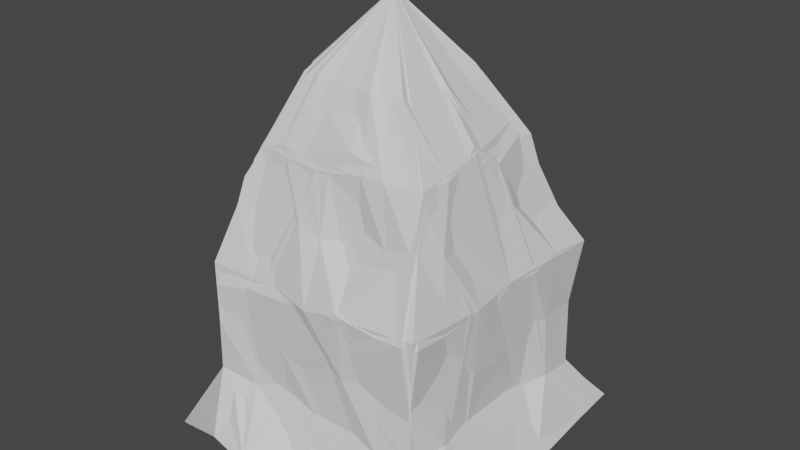 # Source: Rock02.blend  (saved by Blender 2.81.16; exported with 4.5.12 LTS)
import bpy
from mathutils import Matrix  # noqa: F401  (used for matrix-valued properties, if any)

bpy.ops.wm.read_factory_settings(use_empty=True)
scene = bpy.context.scene
scene.name = 'Scene'

# ---- collections
col_collection = bpy.data.collections.new('Collection'); scene.collection.children.link(col_collection)

# ---- world
world_world = bpy.data.worlds.new('World'); scene.world = world_world
world_world.use_nodes = True; world_world.node_tree.nodes.clear()
_N = world_world.node_tree.nodes; _L = world_world.node_tree.links
n0 = _N.new('ShaderNodeOutputWorld'); n0.name = 'World Output'; n0.location = (300, 300)
n1 = _N.new('ShaderNodeBackground'); n1.name = 'Background'; n1.location = (10, 300)
n1.inputs[0].default_value = (0.05088, 0.05088, 0.05088, 1.0)
_L.new(n1.outputs[0], n0.inputs[0])
n0.is_active_output = True
world_world.color = (0.05088, 0.05088, 0.05088)
world_world.use_sun_shadow = False
world_world.sun_shadow_jitter_overblur = 0.0

# ---- meshes
me_cube_004 = bpy.data.meshes.new('Cube.004')
me_cube_004.from_pydata([(-4.144, -4.155, -4.966), (-0.05065, -0.04545, 6.975), (-4.115, 3.858, -4.945), (4.401, -4.39, -5.078), (4.016, 4.457, -5.035), (-1.584, -1.46, 4.937), (-1.583, 1.442, 5.07), (1.435, 1.497, 4.9), (1.479, -1.509, 4.991), (2.868, 4.14, -4.782), (1.4, 4.271, -5.032), (0.09889, 3.837, -5.051), (-1.368, 4.199, -5.046), (-2.801, 4.215, -5.009), (-0.9915, 1.465, 4.991), (-0.5302, 1.533, 4.959), (0.001368, 1.41, 4.899), (0.4984, 1.393, 4.93), (1.045, 1.456, 5.008), (-2.976, -4.114, -4.922), (-1.565, -4.377, -4.962), (0.1256, -4.047, -4.95), (1.137, -4.097, -5.289), (2.768, -4.145, -4.878), (1.027, -1.529, 4.942), (0.5891, -1.628, 5.012), (-0.01557, -1.53, 5.008), (-0.5042, -1.52, 4.998), (-1.092, -1.56, 5.061), (-3.35, -3.292, -3.246), (-3.192, -3.39, -1.704), (-3.302, -3.306, 0.00275), (-2.796, -2.822, 1.643), (-2.305, -2.369, 3.177), (-2.268, 2.518, 3.407), (-2.713, 2.661, 1.597), (-3.264, 3.402, 0.05292), (-3.298, 3.242, -1.702), (-3.486, 3.296, -3.399), (2.398, 2.316, 3.272), (2.703, 2.701, 1.667), (3.483, 3.492, 0.1603), (3.287, 3.271, -1.668), (3.382, 3.199, -3.562), (2.561, -2.29, 3.361), (2.866, -2.805, 1.778), (3.404, -3.324, 0.1276), (3.122, -3.233, -1.678), (3.161, -3.347, -3.169), (1.611, -2.397, 3.385), (1.975, -2.714, 1.743), (2.313, -3.467, 0.06396), (2.146, -3.259, -1.456), (2.307, -3.421, -3.512), (0.9511, -2.416, 3.308), (0.9081, -2.465, 1.65), (1.082, -3.5, 0.189), (1.093, -3.368, -1.67), (0.9279, -3.219, -3.309), (0.002117, -2.396, 3.328), (-0.03709, -2.779, 1.537), (-0.006343, -3.463, -0.1048), (0.1772, -3.228, -1.437), (0.1538, -3.273, -3.374), (-0.7139, -2.389, 3.178), (-0.717, -2.782, 1.72), (-1.24, -3.187, -0.03343), (-1.101, -3.267, -1.693), (-1.016, -3.11, -3.384), (-1.555, -2.319, 3.398), (-1.675, -2.549, 1.658), (-2.073, -3.172, -0.11), (-1.996, -3.159, -1.874), (-2.109, -3.216, -3.318), (-1.569, 2.316, 3.354), (-1.879, 2.673, 1.741), (-2.219, 3.541, -0.007718), (-2.38, 3.283, -1.671), (-2.09, 3.106, -3.12), (-0.8896, 2.319, 3.359), (-0.8737, 2.807, 1.716), (-1.048, 3.075, -0.1002), (-1.1, 3.267, -1.644), (-0.8363, 3.452, -3.256), (0.03264, 2.413, 3.338), (-0.09378, 2.618, 1.587), (-0.2734, 3.165, 0.04188), (-0.007487, 3.374, -1.784), (0.1952, 3.078, -3.294), (0.8357, 2.346, 3.363), (1.002, 2.785, 1.692), (1.06, 3.275, 0.01846), (1.155, 3.554, -1.708), (1.092, 3.38, -3.31), (1.556, 2.403, 3.296), (1.81, 2.772, 1.659), (2.199, 3.208, 0.02716), (2.197, 3.049, -1.702), (2.1, 3.226, -3.365), (-4.083, 2.548, -4.923), (-4.067, 0.9355, -4.912), (-3.989, -0.2911, -5.01), (-4.269, -1.307, -4.983), (-4.291, -2.7, -5.068), (-1.734, -1.054, 5.12), (-1.698, -0.4601, 4.802), (-1.609, 0.01191, 5.006), (-1.538, 0.4248, 5.182), (-1.586, 1.002, 5.026), (4.405, -3.182, -5.106), (4.292, -1.448, -5.096), (4.204, 0.03745, -5.062), (4.177, 1.476, -5.047), (4.036, 3.088, -5.103), (1.461, 0.8541, 4.734), (1.463, 0.3206, 4.811), (1.564, -0.05622, 4.982), (1.336, -0.4523, 5.017), (1.351, -1.141, 5.004), (3.441, 2.085, -3.378), (3.161, 1.101, -3.44), (3.163, -0.139, -3.217), (3.237, -1.162, -3.233), (3.388, -2.272, -3.15), (3.362, 2.033, -1.609), (3.197, 1.163, -1.479), (3.319, -0.1142, -1.836), (3.354, -1.086, -1.703), (3.154, -1.889, -1.695), (3.454, 2.172, 0.3288), (3.465, 1.181, 0.1476), (3.305, 0.1349, 0.1645), (3.421, -1.047, 0.135), (3.372, -2.276, -0.0109), (2.725, 1.634, 1.592), (2.933, 0.9543, 1.913), (2.942, -0.05034, 1.684), (2.908, -0.957, 1.549), (3.039, -1.98, 1.818), (2.299, 1.649, 3.258), (2.466, 0.8339, 3.279), (2.574, 0.1632, 3.269), (2.551, -0.6541, 3.415), (2.669, -1.355, 3.336), (-3.257, -2.079, -3.369), (-3.391, -1.255, -3.504), (-3.318, 0.05538, -3.309), (-3.414, 0.9935, -3.319), (-3.555, 2.167, -3.291), (-3.227, -2.067, -1.708), (-3.377, -1.171, -1.706), (-3.335, 0.03212, -1.489), (-3.386, 0.9295, -1.669), (-3.255, 2.254, -1.648), (-3.248, -2.394, -0.07783), (-3.275, -1.076, 0.04095), (-3.026, 0.1633, 0.09664), (-3.248, 1.181, 0.04506), (-3.379, 2.193, -0.04433), (-3.03, -2.033, 1.676), (-2.76, -0.904, 1.522), (-2.559, -0.3054, 1.655), (-2.707, 0.7643, 1.652), (-2.617, 1.84, 1.632), (-2.335, -1.579, 3.234), (-2.227, -0.4861, 3.217), (-2.276, 0.124, 3.312), (-2.346, 0.8919, 3.286), (-2.267, 1.783, 3.36)], [], [(168, 108, 6, 34), (94, 18, 7, 39), (143, 118, 8, 44), (69, 28, 5, 33), (8, 118, 1), (106, 105, 1), (15, 14, 1), (105, 104, 1), (44, 8, 24, 49), (49, 24, 25, 54), (54, 25, 26, 59), (59, 26, 27, 64), (64, 27, 28, 69), (34, 6, 14, 74), (74, 14, 15, 79), (79, 15, 16, 84), (84, 16, 17, 89), (89, 17, 18, 94), (10, 93, 98, 9), (93, 92, 97, 98), (92, 91, 96, 97), (91, 90, 95, 96), (90, 89, 94, 95), (11, 88, 93, 10), (88, 87, 92, 93), (87, 86, 91, 92), (86, 85, 90, 91), (85, 84, 89, 90), (12, 83, 88, 11), (83, 82, 87, 88), (82, 81, 86, 87), (81, 80, 85, 86), (80, 79, 84, 85), (13, 78, 83, 12), (78, 77, 82, 83), (77, 76, 81, 82), (76, 75, 80, 81), (75, 74, 79, 80), (2, 38, 78, 13), (38, 37, 77, 78), (37, 36, 76, 77), (36, 35, 75, 76), (35, 34, 74, 75), (20, 68, 73, 19), (68, 67, 72, 73), (67, 66, 71, 72), (66, 65, 70, 71), (65, 64, 69, 70), (21, 63, 68, 20), (63, 62, 67, 68), (62, 61, 66, 67), (61, 60, 65, 66), (60, 59, 64, 65), (22, 58, 63, 21), (58, 57, 62, 63), (57, 56, 61, 62), (56, 55, 60, 61), (55, 54, 59, 60), (23, 53, 58, 22), (53, 52, 57, 58), (52, 51, 56, 57), (51, 50, 55, 56), (50, 49, 54, 55), (3, 48, 53, 23), (48, 47, 52, 53), (47, 46, 51, 52), (46, 45, 50, 51), (45, 44, 49, 50), (19, 73, 29, 0), (73, 72, 30, 29), (72, 71, 31, 30), (71, 70, 32, 31), (70, 69, 33, 32), (109, 123, 48, 3), (123, 128, 47, 48), (128, 133, 46, 47), (133, 138, 45, 46), (138, 143, 44, 45), (9, 98, 43, 4), (98, 97, 42, 43), (97, 96, 41, 42), (96, 95, 40, 41), (95, 94, 39, 40), (99, 148, 38, 2), (148, 153, 37, 38), (153, 158, 36, 37), (158, 163, 35, 36), (163, 168, 34, 35), (32, 33, 164, 159), (159, 164, 165, 160), (160, 165, 166, 161), (161, 166, 167, 162), (162, 167, 168, 163), (31, 32, 159, 154), (154, 159, 160, 155), (155, 160, 161, 156), (156, 161, 162, 157), (157, 162, 163, 158), (30, 31, 154, 149), (149, 154, 155, 150), (150, 155, 156, 151), (151, 156, 157, 152), (152, 157, 158, 153), (29, 30, 149, 144), (144, 149, 150, 145), (145, 150, 151, 146), (146, 151, 152, 147), (147, 152, 153, 148), (0, 29, 144, 103), (103, 144, 145, 102), (102, 145, 146, 101), (101, 146, 147, 100), (100, 147, 148, 99), (40, 39, 139, 134), (134, 139, 140, 135), (135, 140, 141, 136), (136, 141, 142, 137), (137, 142, 143, 138), (41, 40, 134, 129), (129, 134, 135, 130), (130, 135, 136, 131), (131, 136, 137, 132), (132, 137, 138, 133), (42, 41, 129, 124), (124, 129, 130, 125), (125, 130, 131, 126), (126, 131, 132, 127), (127, 132, 133, 128), (43, 42, 124, 119), (119, 124, 125, 120), (120, 125, 126, 121), (121, 126, 127, 122), (122, 127, 128, 123), (4, 43, 119, 113), (113, 119, 120, 112), (112, 120, 121, 111), (111, 121, 122, 110), (110, 122, 123, 109), (39, 7, 114, 139), (139, 114, 115, 140), (140, 115, 116, 141), (141, 116, 117, 142), (142, 117, 118, 143), (33, 5, 104, 164), (164, 104, 105, 165), (165, 105, 106, 166), (166, 106, 107, 167), (167, 107, 108, 168), (16, 15, 1), (114, 7, 1), (24, 8, 1), (107, 106, 1), (17, 16, 1), (6, 108, 1), (115, 114, 1), (25, 24, 1), (108, 107, 1), (18, 17, 1), (116, 115, 1), (26, 25, 1), (5, 28, 1), (117, 116, 1), (27, 26, 1), (7, 18, 1), (118, 117, 1), (28, 27, 1), (104, 5, 1), (14, 6, 1)])
_uv = me_cube_004.uv_layers.new(name='UVMap')
_uv.uv.foreach_set('vector', [0.5833, 0.2083, 0.625, 0.2083, 0.625, 0.25, 0.5833, 0.25, 0.5833, 0.4583, 0.625, 0.4583, 0.625, 0.5, 0.5833, 0.5, 0.5833, 0.7083, 0.625, 0.7083, 0.625, 0.75, 0.5833, 0.75, 0.5833, 0.9583, 0.625, 0.9583, 0.625, 1.0, 0.5833, 1.0, 0.625, 0.75, 0.625, 0.7083, 0.625, 0.75, 0.625, 0.125, 0.625, 0.08333, 0.625, 0.125, 0.625, 0.3333, 0.625, 0.2917, 0.625, 0.3333, 0.625, 0.08333, 0.625, 0.04167, 0.625, 0.08333, 0.5833, 0.75, 0.625, 0.75, 0.625, 0.7917, 0.5833, 0.7917, 0.5833, 0.7917, 0.625, 0.7917, 0.625, 0.8333, 0.5833, 0.8333, 0.5833, 0.8333, 0.625, 0.8333, 0.625, 0.875, 0.5833, 0.875, 0.5833, 0.875, 0.625, 0.875, 0.625, 0.9167, 0.5833, 0.9167, 0.5833, 0.9167, 0.625, 0.9167, 0.625, 0.9583, 0.5833, 0.9583, 0.5833, 0.25, 0.625, 0.25, 0.625, 0.2917, 0.5833, 0.2917, 0.5833, 0.2917, 0.625, 0.2917, 0.625, 0.3333, 0.5833, 0.3333, 0.5833, 0.3333, 0.625, 0.3333, 0.625, 0.375, 0.5833, 0.375, 0.5833, 0.375, 0.625, 0.375, 0.625, 0.4167, 0.5833, 0.4167, 0.5833, 0.4167, 0.625, 0.4167, 0.625, 0.4583, 0.5833, 0.4583, 0.375, 0.4167, 0.4167, 0.4167, 0.4167, 0.4583, 0.375, 0.4583, 0.4167, 0.4167, 0.4583, 0.4167, 0.4583, 0.4583, 0.4167, 0.4583, 0.4583, 0.4167, 0.5, 0.4167, 0.5, 0.4583, 0.4583, 0.4583, 0.5, 0.4167, 0.5417, 0.4167, 0.5417, 0.4583, 0.5, 0.4583, 0.5417, 0.4167, 0.5833, 0.4167, 0.5833, 0.4583, 0.5417, 0.4583, 0.375, 0.375, 0.4167, 0.375, 0.4167, 0.4167, 0.375, 0.4167, 0.4167, 0.375, 0.4583, 0.375, 0.4583, 0.4167, 0.4167, 0.4167, 0.4583, 0.375, 0.5, 0.375, 0.5, 0.4167, 0.4583, 0.4167, 0.5, 0.375, 0.5417, 0.375, 0.5417, 0.4167, 0.5, 0.4167, 0.5417, 0.375, 0.5833, 0.375, 0.5833, 0.4167, 0.5417, 0.4167, 0.375, 0.3333, 0.4167, 0.3333, 0.4167, 0.375, 0.375, 0.375, 0.4167, 0.3333, 0.4583, 0.3333, 0.4583, 0.375, 0.4167, 0.375, 0.4583, 0.3333, 0.5, 0.3333, 0.5, 0.375, 0.4583, 0.375, 0.5, 0.3333, 0.5417, 0.3333, 0.5417, 0.375, 0.5, 0.375, 0.5417, 0.3333, 0.5833, 0.3333, 0.5833, 0.375, 0.5417, 0.375, 0.375, 0.2917, 0.4167, 0.2917, 0.4167, 0.3333, 0.375, 0.3333, 0.4167, 0.2917, 0.4583, 0.2917, 0.4583, 0.3333, 0.4167, 0.3333, 0.4583, 0.2917, 0.5, 0.2917, 0.5, 0.3333, 0.4583, 0.3333, 0.5, 0.2917, 0.5417, 0.2917, 0.5417, 0.3333, 0.5, 0.3333, 0.5417, 0.2917, 0.5833, 0.2917, 0.5833, 0.3333, 0.5417, 0.3333, 0.375, 0.25, 0.4167, 0.25, 0.4167, 0.2917, 0.375, 0.2917, 0.4167, 0.25, 0.4583, 0.25, 0.4583, 0.2917, 0.4167, 0.2917, 0.4583, 0.25, 0.5, 0.25, 0.5, 0.2917, 0.4583, 0.2917, 0.5, 0.25, 0.5417, 0.25, 0.5417, 0.2917, 0.5, 0.2917, 0.5417, 0.25, 0.5833, 0.25, 0.5833, 0.2917, 0.5417, 0.2917, 0.375, 0.9167, 0.4167, 0.9167, 0.4167, 0.9583, 0.375, 0.9583, 0.4167, 0.9167, 0.4583, 0.9167, 0.4583, 0.9583, 0.4167, 0.9583, 0.4583, 0.9167, 0.5, 0.9167, 0.5, 0.9583, 0.4583, 0.9583, 0.5, 0.9167, 0.5417, 0.9167, 0.5417, 0.9583, 0.5, 0.9583, 0.5417, 0.9167, 0.5833, 0.9167, 0.5833, 0.9583, 0.5417, 0.9583, 0.375, 0.875, 0.4167, 0.875, 0.4167, 0.9167, 0.375, 0.9167, 0.4167, 0.875, 0.4583, 0.875, 0.4583, 0.9167, 0.4167, 0.9167, 0.4583, 0.875, 0.5, 0.875, 0.5, 0.9167, 0.4583, 0.9167, 0.5, 0.875, 0.5417, 0.875, 0.5417, 0.9167, 0.5, 0.9167, 0.5417, 0.875, 0.5833, 0.875, 0.5833, 0.9167, 0.5417, 0.9167, 0.375, 0.8333, 0.4167, 0.8333, 0.4167, 0.875, 0.375, 0.875, 0.4167, 0.8333, 0.4583, 0.8333, 0.4583, 0.875, 0.4167, 0.875, 0.4583, 0.8333, 0.5, 0.8333, 0.5, 0.875, 0.4583, 0.875, 0.5, 0.8333, 0.5417, 0.8333, 0.5417, 0.875, 0.5, 0.875, 0.5417, 0.8333, 0.5833, 0.8333, 0.5833, 0.875, 0.5417, 0.875, 0.375, 0.7917, 0.4167, 0.7917, 0.4167, 0.8333, 0.375, 0.8333, 0.4167, 0.7917, 0.4583, 0.7917, 0.4583, 0.8333, 0.4167, 0.8333, 0.4583, 0.7917, 0.5, 0.7917, 0.5, 0.8333, 0.4583, 0.8333, 0.5, 0.7917, 0.5417, 0.7917, 0.5417, 0.8333, 0.5, 0.8333, 0.5417, 0.7917, 0.5833, 0.7917, 0.5833, 0.8333, 0.5417, 0.8333, 0.375, 0.75, 0.4167, 0.75, 0.4167, 0.7917, 0.375, 0.7917, 0.4167, 0.75, 0.4583, 0.75, 0.4583, 0.7917, 0.4167, 0.7917, 0.4583, 0.75, 0.5, 0.75, 0.5, 0.7917, 0.4583, 0.7917, 0.5, 0.75, 0.5417, 0.75, 0.5417, 0.7917, 0.5, 0.7917, 0.5417, 0.75, 0.5833, 0.75, 0.5833, 0.7917, 0.5417, 0.7917, 0.375, 0.9583, 0.4167, 0.9583, 0.4167, 1.0, 0.375, 1.0, 0.4167, 0.9583, 0.4583, 0.9583, 0.4583, 1.0, 0.4167, 1.0, 0.4583, 0.9583, 0.5, 0.9583, 0.5, 1.0, 0.4583, 1.0, 0.5, 0.9583, 0.5417, 0.9583, 0.5417, 1.0, 0.5, 1.0, 0.5417, 0.9583, 0.5833, 0.9583, 0.5833, 1.0, 0.5417, 1.0, 0.375, 0.7083, 0.4167, 0.7083, 0.4167, 0.75, 0.375, 0.75, 0.4167, 0.7083, 0.4583, 0.7083, 0.4583, 0.75, 0.4167, 0.75, 0.4583, 0.7083, 0.5, 0.7083, 0.5, 0.75, 0.4583, 0.75, 0.5, 0.7083, 0.5417, 0.7083, 0.5417, 0.75, 0.5, 0.75, 0.5417, 0.7083, 0.5833, 0.7083, 0.5833, 0.75, 0.5417, 0.75, 0.375, 0.4583, 0.4167, 0.4583, 0.4167, 0.5, 0.375, 0.5, 0.4167, 0.4583, 0.4583, 0.4583, 0.4583, 0.5, 0.4167, 0.5, 0.4583, 0.4583, 0.5, 0.4583, 0.5, 0.5, 0.4583, 0.5, 0.5, 0.4583, 0.5417, 0.4583, 0.5417, 0.5, 0.5, 0.5, 0.5417, 0.4583, 0.5833, 0.4583, 0.5833, 0.5, 0.5417, 0.5, 0.375, 0.2083, 0.4167, 0.2083, 0.4167, 0.25, 0.375, 0.25, 0.4167, 0.2083, 0.4583, 0.2083, 0.4583, 0.25, 0.4167, 0.25, 0.4583, 0.2083, 0.5, 0.2083, 0.5, 0.25, 0.4583, 0.25, 0.5, 0.2083, 0.5417, 0.2083, 0.5417, 0.25, 0.5, 0.25, 0.5417, 0.2083, 0.5833, 0.2083, 0.5833, 0.25, 0.5417, 0.25, 0.5417, 0.0, 0.5833, 0.0, 0.5833, 0.04167, 0.5417, 0.04167, 0.5417, 0.04167, 0.5833, 0.04167, 0.5833, 0.08333, 0.5417, 0.08333, 0.5417, 0.08333, 0.5833, 0.08333, 0.5833, 0.125, 0.5417, 0.125, 0.5417, 0.125, 0.5833, 0.125, 0.5833, 0.1667, 0.5417, 0.1667, 0.5417, 0.1667, 0.5833, 0.1667, 0.5833, 0.2083, 0.5417, 0.2083, 0.5, 0.0, 0.5417, 0.0, 0.5417, 0.04167, 0.5, 0.04167, 0.5, 0.04167, 0.5417, 0.04167, 0.5417, 0.08333, 0.5, 0.08333, 0.5, 0.08333, 0.5417, 0.08333, 0.5417, 0.125, 0.5, 0.125, 0.5, 0.125, 0.5417, 0.125, 0.5417, 0.1667, 0.5, 0.1667, 0.5, 0.1667, 0.5417, 0.1667, 0.5417, 0.2083, 0.5, 0.2083, 0.4583, 0.0, 0.5, 0.0, 0.5, 0.04167, 0.4583, 0.04167, 0.4583, 0.04167, 0.5, 0.04167, 0.5, 0.08333, 0.4583, 0.08333, 0.4583, 0.08333, 0.5, 0.08333, 0.5, 0.125, 0.4583, 0.125, 0.4583, 0.125, 0.5, 0.125, 0.5, 0.1667, 0.4583, 0.1667, 0.4583, 0.1667, 0.5, 0.1667, 0.5, 0.2083, 0.4583, 0.2083, 0.4167, 0.0, 0.4583, 0.0, 0.4583, 0.04167, 0.4167, 0.04167, 0.4167, 0.04167, 0.4583, 0.04167, 0.4583, 0.08333, 0.4167, 0.08333, 0.4167, 0.08333, 0.4583, 0.08333, 0.4583, 0.125, 0.4167, 0.125, 0.4167, 0.125, 0.4583, 0.125, 0.4583, 0.1667, 0.4167, 0.1667, 0.4167, 0.1667, 0.4583, 0.1667, 0.4583, 0.2083, 0.4167, 0.2083, 0.375, 0.0, 0.4167, 0.0, 0.4167, 0.04167, 0.375, 0.04167, 0.375, 0.04167, 0.4167, 0.04167, 0.4167, 0.08333, 0.375, 0.08333, 0.375, 0.08333, 0.4167, 0.08333, 0.4167, 0.125, 0.375, 0.125, 0.375, 0.125, 0.4167, 0.125, 0.4167, 0.1667, 0.375, 0.1667, 0.375, 0.1667, 0.4167, 0.1667, 0.4167, 0.2083, 0.375, 0.2083, 0.5417, 0.5, 0.5833, 0.5, 0.5833, 0.5417, 0.5417, 0.5417, 0.5417, 0.5417, 0.5833, 0.5417, 0.5833, 0.5833, 0.5417, 0.5833, 0.5417, 0.5833, 0.5833, 0.5833, 0.5833, 0.625, 0.5417, 0.625, 0.5417, 0.625, 0.5833, 0.625, 0.5833, 0.6667, 0.5417, 0.6667, 0.5417, 0.6667, 0.5833, 0.6667, 0.5833, 0.7083, 0.5417, 0.7083, 0.5, 0.5, 0.5417, 0.5, 0.5417, 0.5417, 0.5, 0.5417, 0.5, 0.5417, 0.5417, 0.5417, 0.5417, 0.5833, 0.5, 0.5833, 0.5, 0.5833, 0.5417, 0.5833, 0.5417, 0.625, 0.5, 0.625, 0.5, 0.625, 0.5417, 0.625, 0.5417, 0.6667, 0.5, 0.6667, 0.5, 0.6667, 0.5417, 0.6667, 0.5417, 0.7083, 0.5, 0.7083, 0.4583, 0.5, 0.5, 0.5, 0.5, 0.5417, 0.4583, 0.5417, 0.4583, 0.5417, 0.5, 0.5417, 0.5, 0.5833, 0.4583, 0.5833, 0.4583, 0.5833, 0.5, 0.5833, 0.5, 0.625, 0.4583, 0.625, 0.4583, 0.625, 0.5, 0.625, 0.5, 0.6667, 0.4583, 0.6667, 0.4583, 0.6667, 0.5, 0.6667, 0.5, 0.7083, 0.4583, 0.7083, 0.4167, 0.5, 0.4583, 0.5, 0.4583, 0.5417, 0.4167, 0.5417, 0.4167, 0.5417, 0.4583, 0.5417, 0.4583, 0.5833, 0.4167, 0.5833, 0.4167, 0.5833, 0.4583, 0.5833, 0.4583, 0.625, 0.4167, 0.625, 0.4167, 0.625, 0.4583, 0.625, 0.4583, 0.6667, 0.4167, 0.6667, 0.4167, 0.6667, 0.4583, 0.6667, 0.4583, 0.7083, 0.4167, 0.7083, 0.375, 0.5, 0.4167, 0.5, 0.4167, 0.5417, 0.375, 0.5417, 0.375, 0.5417, 0.4167, 0.5417, 0.4167, 0.5833, 0.375, 0.5833, 0.375, 0.5833, 0.4167, 0.5833, 0.4167, 0.625, 0.375, 0.625, 0.375, 0.625, 0.4167, 0.625, 0.4167, 0.6667, 0.375, 0.6667, 0.375, 0.6667, 0.4167, 0.6667, 0.4167, 0.7083, 0.375, 0.7083, 0.5833, 0.5, 0.625, 0.5, 0.625, 0.5417, 0.5833, 0.5417, 0.5833, 0.5417, 0.625, 0.5417, 0.625, 0.5833, 0.5833, 0.5833, 0.5833, 0.5833, 0.625, 0.5833, 0.625, 0.625, 0.5833, 0.625, 0.5833, 0.625, 0.625, 0.625, 0.625, 0.6667, 0.5833, 0.6667, 0.5833, 0.6667, 0.625, 0.6667, 0.625, 0.7083, 0.5833, 0.7083, 0.5833, 0.0, 0.625, 0.0, 0.625, 0.04167, 0.5833, 0.04167, 0.5833, 0.04167, 0.625, 0.04167, 0.625, 0.08333, 0.5833, 0.08333, 0.5833, 0.08333, 0.625, 0.08333, 0.625, 0.125, 0.5833, 0.125, 0.5833, 0.125, 0.625, 0.125, 0.625, 0.1667, 0.5833, 0.1667, 0.5833, 0.1667, 0.625, 0.1667, 0.625, 0.2083, 0.5833, 0.2083, 0.625, 0.375, 0.625, 0.3333, 0.625, 0.375, 0.625, 0.5417, 0.625, 0.5, 0.625, 0.5417, 0.625, 0.7917, 0.625, 0.75, 0.625, 0.7917, 0.625, 0.1667, 0.625, 0.125, 0.625, 0.1667, 0.625, 0.4167, 0.625, 0.375, 0.625, 0.4167, 0.625, 0.25, 0.625, 0.2083, 0.625, 0.25, 0.625, 0.5833, 0.625, 0.5417, 0.625, 0.5833, 0.625, 0.8333, 0.625, 0.7917, 0.625, 0.8333, 0.625, 0.2083, 0.625, 0.1667, 0.625, 0.2083, 0.625, 0.4583, 0.625, 0.4167, 0.625, 0.4583, 0.625, 0.625, 0.625, 0.5833, 0.625, 0.625, 0.625, 0.875, 0.625, 0.8333, 0.625, 0.875, 0.625, 1.0, 0.625, 0.9583, 0.625, 1.0, 0.625, 0.6667, 0.625, 0.625, 0.625, 0.6667, 0.625, 0.9167, 0.625, 0.875, 0.625, 0.9167, 0.625, 0.5, 0.625, 0.4583, 0.625, 0.5, 0.625, 0.7083, 0.625, 0.6667, 0.625, 0.7083, 0.625, 0.9583, 0.625, 0.9167, 0.625, 0.9583, 0.625, 0.04167, 0.625, 0.0, 0.625, 0.04167, 0.625, 0.2917, 0.625, 0.25, 0.625, 0.2917])
me_cube_004.use_remesh_fix_poles = True
me_cube_004.use_remesh_preserve_attributes = False
me_cube_004.use_mirror_vertex_groups = False
me_cube_004.update()
me_cube_001 = bpy.data.meshes.new('Cube.001')
me_cube_001.from_pydata([(-4.144, -4.155, -4.966), (-0.05065, -0.04545, 6.975), (-4.115, 3.858, -4.945), (4.401, -4.39, -5.078), (4.016, 4.457, -5.035), (-1.584, -1.46, 4.937), (-1.583, 1.442, 5.07), (1.435, 1.497, 4.9), (1.479, -1.509, 4.991), (2.868, 4.14, -4.782), (1.4, 4.271, -5.032), (0.09889, 3.837, -5.051), (-1.368, 4.199, -5.046), (-2.801, 4.215, -5.009), (-0.9915, 1.465, 4.991), (-0.5302, 1.533, 4.959), (0.001368, 1.41, 4.899), (0.4984, 1.393, 4.93), (1.045, 1.456, 5.008), (-2.976, -4.114, -4.922), (-1.565, -4.377, -4.962), (0.1256, -4.047, -4.95), (1.137, -4.097, -5.289), (2.768, -4.145, -4.878), (1.027, -1.529, 4.942), (0.5891, -1.628, 5.012), (-0.01557, -1.53, 5.008), (-0.5042, -1.52, 4.998), (-1.092, -1.56, 5.061), (-3.35, -3.292, -3.246), (-3.192, -3.39, -1.704), (-3.302, -3.306, 0.00275), (-2.796, -2.822, 1.643), (-2.305, -2.369, 3.177), (-2.268, 2.518, 3.407), (-2.713, 2.661, 1.597), (-3.264, 3.402, 0.05292), (-3.298, 3.242, -1.702), (-3.486, 3.296, -3.399), (2.398, 2.316, 3.272), (2.703, 2.701, 1.667), (3.483, 3.492, 0.1603), (3.287, 3.271, -1.668), (3.382, 3.199, -3.562), (2.561, -2.29, 3.361), (2.866, -2.805, 1.778), (3.404, -3.324, 0.1276), (3.122, -3.233, -1.678), (3.161, -3.347, -3.169), (1.611, -2.397, 3.385), (1.975, -2.714, 1.743), (2.313, -3.467, 0.06396), (2.146, -3.259, -1.456), (2.307, -3.421, -3.512), (0.9511, -2.416, 3.308), (0.9081, -2.465, 1.65), (1.082, -3.5, 0.189), (1.093, -3.368, -1.67), (0.9279, -3.219, -3.309), (0.002117, -2.396, 3.328), (-0.03709, -2.779, 1.537), (-0.006343, -3.463, -0.1048), (0.1772, -3.228, -1.437), (0.1538, -3.273, -3.374), (-0.7139, -2.389, 3.178), (-0.717, -2.782, 1.72), (-1.24, -3.187, -0.03343), (-1.101, -3.267, -1.693), (-1.016, -3.11, -3.384), (-1.555, -2.319, 3.398), (-1.675, -2.549, 1.658), (-2.073, -3.172, -0.11), (-1.996, -3.159, -1.874), (-2.109, -3.216, -3.318), (-1.569, 2.316, 3.354), (-1.879, 2.673, 1.741), (-2.219, 3.541, -0.007718), (-2.38, 3.283, -1.671), (-2.09, 3.106, -3.12), (-0.8896, 2.319, 3.359), (-0.8737, 2.807, 1.716), (-1.048, 3.075, -0.1002), (-1.1, 3.267, -1.644), (-0.8363, 3.452, -3.256), (0.03264, 2.413, 3.338), (-0.09378, 2.618, 1.587), (-0.2734, 3.165, 0.04188), (-0.007487, 3.374, -1.784), (0.1952, 3.078, -3.294), (0.8357, 2.346, 3.363), (1.002, 2.785, 1.692), (1.06, 3.275, 0.01846), (1.155, 3.554, -1.708), (1.092, 3.38, -3.31), (1.556, 2.403, 3.296), (1.81, 2.772, 1.659), (2.199, 3.208, 0.02716), (2.197, 3.049, -1.702), (2.1, 3.226, -3.365), (-4.083, 2.548, -4.923), (-4.067, 0.9355, -4.912), (-3.989, -0.2911, -5.01), (-4.269, -1.307, -4.983), (-4.291, -2.7, -5.068), (-1.734, -1.054, 5.12), (-1.698, -0.4601, 4.802), (-1.609, 0.01191, 5.006), (-1.538, 0.4248, 5.182), (-1.586, 1.002, 5.026), (4.405, -3.182, -5.106), (4.292, -1.448, -5.096), (4.204, 0.03745, -5.062), (4.177, 1.476, -5.047), (4.036, 3.088, -5.103), (1.461, 0.8541, 4.734), (1.463, 0.3206, 4.811), (1.564, -0.05622, 4.982), (1.336, -0.4523, 5.017), (1.351, -1.141, 5.004), (3.441, 2.085, -3.378), (3.161, 1.101, -3.44), (3.163, -0.139, -3.217), (3.237, -1.162, -3.233), (3.388, -2.272, -3.15), (3.362, 2.033, -1.609), (3.197, 1.163, -1.479), (3.319, -0.1142, -1.836), (3.354, -1.086, -1.703), (3.154, -1.889, -1.695), (3.454, 2.172, 0.3288), (3.465, 1.181, 0.1476), (3.305, 0.1349, 0.1645), (3.421, -1.047, 0.135), (3.372, -2.276, -0.0109), (2.725, 1.634, 1.592), (2.933, 0.9543, 1.913), (2.942, -0.05034, 1.684), (2.908, -0.957, 1.549), (3.039, -1.98, 1.818), (2.299, 1.649, 3.258), (2.466, 0.8339, 3.279), (2.574, 0.1632, 3.269), (2.551, -0.6541, 3.415), (2.669, -1.355, 3.336), (-3.257, -2.079, -3.369), (-3.391, -1.255, -3.504), (-3.318, 0.05538, -3.309), (-3.414, 0.9935, -3.319), (-3.555, 2.167, -3.291), (-3.227, -2.067, -1.708), (-3.377, -1.171, -1.706), (-3.335, 0.03212, -1.489), (-3.386, 0.9295, -1.669), (-3.255, 2.254, -1.648), (-3.248, -2.394, -0.07783), (-3.275, -1.076, 0.04095), (-3.026, 0.1633, 0.09664), (-3.248, 1.181, 0.04506), (-3.379, 2.193, -0.04433), (-3.03, -2.033, 1.676), (-2.76, -0.904, 1.522), (-2.559, -0.3054, 1.655), (-2.707, 0.7643, 1.652), (-2.617, 1.84, 1.632), (-2.335, -1.579, 3.234), (-2.227, -0.4861, 3.217), (-2.276, 0.124, 3.312), (-2.346, 0.8919, 3.286), (-2.267, 1.783, 3.36)], [], [(168, 108, 6, 34), (94, 18, 7, 39), (143, 118, 8, 44), (69, 28, 5, 33), (8, 118, 1), (106, 105, 1), (15, 14, 1), (105, 104, 1), (44, 8, 24, 49), (49, 24, 25, 54), (54, 25, 26, 59), (59, 26, 27, 64), (64, 27, 28, 69), (34, 6, 14, 74), (74, 14, 15, 79), (79, 15, 16, 84), (84, 16, 17, 89), (89, 17, 18, 94), (10, 93, 98, 9), (93, 92, 97, 98), (92, 91, 96, 97), (91, 90, 95, 96), (90, 89, 94, 95), (11, 88, 93, 10), (88, 87, 92, 93), (87, 86, 91, 92), (86, 85, 90, 91), (85, 84, 89, 90), (12, 83, 88, 11), (83, 82, 87, 88), (82, 81, 86, 87), (81, 80, 85, 86), (80, 79, 84, 85), (13, 78, 83, 12), (78, 77, 82, 83), (77, 76, 81, 82), (76, 75, 80, 81), (75, 74, 79, 80), (2, 38, 78, 13), (38, 37, 77, 78), (37, 36, 76, 77), (36, 35, 75, 76), (35, 34, 74, 75), (20, 68, 73, 19), (68, 67, 72, 73), (67, 66, 71, 72), (66, 65, 70, 71), (65, 64, 69, 70), (21, 63, 68, 20), (63, 62, 67, 68), (62, 61, 66, 67), (61, 60, 65, 66), (60, 59, 64, 65), (22, 58, 63, 21), (58, 57, 62, 63), (57, 56, 61, 62), (56, 55, 60, 61), (55, 54, 59, 60), (23, 53, 58, 22), (53, 52, 57, 58), (52, 51, 56, 57), (51, 50, 55, 56), (50, 49, 54, 55), (3, 48, 53, 23), (48, 47, 52, 53), (47, 46, 51, 52), (46, 45, 50, 51), (45, 44, 49, 50), (19, 73, 29, 0), (73, 72, 30, 29), (72, 71, 31, 30), (71, 70, 32, 31), (70, 69, 33, 32), (109, 123, 48, 3), (123, 128, 47, 48), (128, 133, 46, 47), (133, 138, 45, 46), (138, 143, 44, 45), (9, 98, 43, 4), (98, 97, 42, 43), (97, 96, 41, 42), (96, 95, 40, 41), (95, 94, 39, 40), (99, 148, 38, 2), (148, 153, 37, 38), (153, 158, 36, 37), (158, 163, 35, 36), (163, 168, 34, 35), (32, 33, 164, 159), (159, 164, 165, 160), (160, 165, 166, 161), (161, 166, 167, 162), (162, 167, 168, 163), (31, 32, 159, 154), (154, 159, 160, 155), (155, 160, 161, 156), (156, 161, 162, 157), (157, 162, 163, 158), (30, 31, 154, 149), (149, 154, 155, 150), (150, 155, 156, 151), (151, 156, 157, 152), (152, 157, 158, 153), (29, 30, 149, 144), (144, 149, 150, 145), (145, 150, 151, 146), (146, 151, 152, 147), (147, 152, 153, 148), (0, 29, 144, 103), (103, 144, 145, 102), (102, 145, 146, 101), (101, 146, 147, 100), (100, 147, 148, 99), (40, 39, 139, 134), (134, 139, 140, 135), (135, 140, 141, 136), (136, 141, 142, 137), (137, 142, 143, 138), (41, 40, 134, 129), (129, 134, 135, 130), (130, 135, 136, 131), (131, 136, 137, 132), (132, 137, 138, 133), (42, 41, 129, 124), (124, 129, 130, 125), (125, 130, 131, 126), (126, 131, 132, 127), (127, 132, 133, 128), (43, 42, 124, 119), (119, 124, 125, 120), (120, 125, 126, 121), (121, 126, 127, 122), (122, 127, 128, 123), (4, 43, 119, 113), (113, 119, 120, 112), (112, 120, 121, 111), (111, 121, 122, 110), (110, 122, 123, 109), (39, 7, 114, 139), (139, 114, 115, 140), (140, 115, 116, 141), (141, 116, 117, 142), (142, 117, 118, 143), (33, 5, 104, 164), (164, 104, 105, 165), (165, 105, 106, 166), (166, 106, 107, 167), (167, 107, 108, 168), (16, 15, 1), (114, 7, 1), (24, 8, 1), (107, 106, 1), (17, 16, 1), (6, 108, 1), (115, 114, 1), (25, 24, 1), (108, 107, 1), (18, 17, 1), (116, 115, 1), (26, 25, 1), (5, 28, 1), (117, 116, 1), (27, 26, 1), (7, 18, 1), (118, 117, 1), (28, 27, 1), (104, 5, 1), (14, 6, 1)])
_uv = me_cube_001.uv_layers.new(name='UVMap')
_uv.uv.foreach_set('vector', [0.5833, 0.2083, 0.625, 0.2083, 0.625, 0.25, 0.5833, 0.25, 0.5833, 0.4583, 0.625, 0.4583, 0.625, 0.5, 0.5833, 0.5, 0.5833, 0.7083, 0.625, 0.7083, 0.625, 0.75, 0.5833, 0.75, 0.5833, 0.9583, 0.625, 0.9583, 0.625, 1.0, 0.5833, 1.0, 0.625, 0.75, 0.625, 0.7083, 0.625, 0.75, 0.625, 0.125, 0.625, 0.08333, 0.625, 0.125, 0.625, 0.3333, 0.625, 0.2917, 0.625, 0.3333, 0.625, 0.08333, 0.625, 0.04167, 0.625, 0.08333, 0.5833, 0.75, 0.625, 0.75, 0.625, 0.7917, 0.5833, 0.7917, 0.5833, 0.7917, 0.625, 0.7917, 0.625, 0.8333, 0.5833, 0.8333, 0.5833, 0.8333, 0.625, 0.8333, 0.625, 0.875, 0.5833, 0.875, 0.5833, 0.875, 0.625, 0.875, 0.625, 0.9167, 0.5833, 0.9167, 0.5833, 0.9167, 0.625, 0.9167, 0.625, 0.9583, 0.5833, 0.9583, 0.5833, 0.25, 0.625, 0.25, 0.625, 0.2917, 0.5833, 0.2917, 0.5833, 0.2917, 0.625, 0.2917, 0.625, 0.3333, 0.5833, 0.3333, 0.5833, 0.3333, 0.625, 0.3333, 0.625, 0.375, 0.5833, 0.375, 0.5833, 0.375, 0.625, 0.375, 0.625, 0.4167, 0.5833, 0.4167, 0.5833, 0.4167, 0.625, 0.4167, 0.625, 0.4583, 0.5833, 0.4583, 0.375, 0.4167, 0.4167, 0.4167, 0.4167, 0.4583, 0.375, 0.4583, 0.4167, 0.4167, 0.4583, 0.4167, 0.4583, 0.4583, 0.4167, 0.4583, 0.4583, 0.4167, 0.5, 0.4167, 0.5, 0.4583, 0.4583, 0.4583, 0.5, 0.4167, 0.5417, 0.4167, 0.5417, 0.4583, 0.5, 0.4583, 0.5417, 0.4167, 0.5833, 0.4167, 0.5833, 0.4583, 0.5417, 0.4583, 0.375, 0.375, 0.4167, 0.375, 0.4167, 0.4167, 0.375, 0.4167, 0.4167, 0.375, 0.4583, 0.375, 0.4583, 0.4167, 0.4167, 0.4167, 0.4583, 0.375, 0.5, 0.375, 0.5, 0.4167, 0.4583, 0.4167, 0.5, 0.375, 0.5417, 0.375, 0.5417, 0.4167, 0.5, 0.4167, 0.5417, 0.375, 0.5833, 0.375, 0.5833, 0.4167, 0.5417, 0.4167, 0.375, 0.3333, 0.4167, 0.3333, 0.4167, 0.375, 0.375, 0.375, 0.4167, 0.3333, 0.4583, 0.3333, 0.4583, 0.375, 0.4167, 0.375, 0.4583, 0.3333, 0.5, 0.3333, 0.5, 0.375, 0.4583, 0.375, 0.5, 0.3333, 0.5417, 0.3333, 0.5417, 0.375, 0.5, 0.375, 0.5417, 0.3333, 0.5833, 0.3333, 0.5833, 0.375, 0.5417, 0.375, 0.375, 0.2917, 0.4167, 0.2917, 0.4167, 0.3333, 0.375, 0.3333, 0.4167, 0.2917, 0.4583, 0.2917, 0.4583, 0.3333, 0.4167, 0.3333, 0.4583, 0.2917, 0.5, 0.2917, 0.5, 0.3333, 0.4583, 0.3333, 0.5, 0.2917, 0.5417, 0.2917, 0.5417, 0.3333, 0.5, 0.3333, 0.5417, 0.2917, 0.5833, 0.2917, 0.5833, 0.3333, 0.5417, 0.3333, 0.375, 0.25, 0.4167, 0.25, 0.4167, 0.2917, 0.375, 0.2917, 0.4167, 0.25, 0.4583, 0.25, 0.4583, 0.2917, 0.4167, 0.2917, 0.4583, 0.25, 0.5, 0.25, 0.5, 0.2917, 0.4583, 0.2917, 0.5, 0.25, 0.5417, 0.25, 0.5417, 0.2917, 0.5, 0.2917, 0.5417, 0.25, 0.5833, 0.25, 0.5833, 0.2917, 0.5417, 0.2917, 0.375, 0.9167, 0.4167, 0.9167, 0.4167, 0.9583, 0.375, 0.9583, 0.4167, 0.9167, 0.4583, 0.9167, 0.4583, 0.9583, 0.4167, 0.9583, 0.4583, 0.9167, 0.5, 0.9167, 0.5, 0.9583, 0.4583, 0.9583, 0.5, 0.9167, 0.5417, 0.9167, 0.5417, 0.9583, 0.5, 0.9583, 0.5417, 0.9167, 0.5833, 0.9167, 0.5833, 0.9583, 0.5417, 0.9583, 0.375, 0.875, 0.4167, 0.875, 0.4167, 0.9167, 0.375, 0.9167, 0.4167, 0.875, 0.4583, 0.875, 0.4583, 0.9167, 0.4167, 0.9167, 0.4583, 0.875, 0.5, 0.875, 0.5, 0.9167, 0.4583, 0.9167, 0.5, 0.875, 0.5417, 0.875, 0.5417, 0.9167, 0.5, 0.9167, 0.5417, 0.875, 0.5833, 0.875, 0.5833, 0.9167, 0.5417, 0.9167, 0.375, 0.8333, 0.4167, 0.8333, 0.4167, 0.875, 0.375, 0.875, 0.4167, 0.8333, 0.4583, 0.8333, 0.4583, 0.875, 0.4167, 0.875, 0.4583, 0.8333, 0.5, 0.8333, 0.5, 0.875, 0.4583, 0.875, 0.5, 0.8333, 0.5417, 0.8333, 0.5417, 0.875, 0.5, 0.875, 0.5417, 0.8333, 0.5833, 0.8333, 0.5833, 0.875, 0.5417, 0.875, 0.375, 0.7917, 0.4167, 0.7917, 0.4167, 0.8333, 0.375, 0.8333, 0.4167, 0.7917, 0.4583, 0.7917, 0.4583, 0.8333, 0.4167, 0.8333, 0.4583, 0.7917, 0.5, 0.7917, 0.5, 0.8333, 0.4583, 0.8333, 0.5, 0.7917, 0.5417, 0.7917, 0.5417, 0.8333, 0.5, 0.8333, 0.5417, 0.7917, 0.5833, 0.7917, 0.5833, 0.8333, 0.5417, 0.8333, 0.375, 0.75, 0.4167, 0.75, 0.4167, 0.7917, 0.375, 0.7917, 0.4167, 0.75, 0.4583, 0.75, 0.4583, 0.7917, 0.4167, 0.7917, 0.4583, 0.75, 0.5, 0.75, 0.5, 0.7917, 0.4583, 0.7917, 0.5, 0.75, 0.5417, 0.75, 0.5417, 0.7917, 0.5, 0.7917, 0.5417, 0.75, 0.5833, 0.75, 0.5833, 0.7917, 0.5417, 0.7917, 0.375, 0.9583, 0.4167, 0.9583, 0.4167, 1.0, 0.375, 1.0, 0.4167, 0.9583, 0.4583, 0.9583, 0.4583, 1.0, 0.4167, 1.0, 0.4583, 0.9583, 0.5, 0.9583, 0.5, 1.0, 0.4583, 1.0, 0.5, 0.9583, 0.5417, 0.9583, 0.5417, 1.0, 0.5, 1.0, 0.5417, 0.9583, 0.5833, 0.9583, 0.5833, 1.0, 0.5417, 1.0, 0.375, 0.7083, 0.4167, 0.7083, 0.4167, 0.75, 0.375, 0.75, 0.4167, 0.7083, 0.4583, 0.7083, 0.4583, 0.75, 0.4167, 0.75, 0.4583, 0.7083, 0.5, 0.7083, 0.5, 0.75, 0.4583, 0.75, 0.5, 0.7083, 0.5417, 0.7083, 0.5417, 0.75, 0.5, 0.75, 0.5417, 0.7083, 0.5833, 0.7083, 0.5833, 0.75, 0.5417, 0.75, 0.375, 0.4583, 0.4167, 0.4583, 0.4167, 0.5, 0.375, 0.5, 0.4167, 0.4583, 0.4583, 0.4583, 0.4583, 0.5, 0.4167, 0.5, 0.4583, 0.4583, 0.5, 0.4583, 0.5, 0.5, 0.4583, 0.5, 0.5, 0.4583, 0.5417, 0.4583, 0.5417, 0.5, 0.5, 0.5, 0.5417, 0.4583, 0.5833, 0.4583, 0.5833, 0.5, 0.5417, 0.5, 0.375, 0.2083, 0.4167, 0.2083, 0.4167, 0.25, 0.375, 0.25, 0.4167, 0.2083, 0.4583, 0.2083, 0.4583, 0.25, 0.4167, 0.25, 0.4583, 0.2083, 0.5, 0.2083, 0.5, 0.25, 0.4583, 0.25, 0.5, 0.2083, 0.5417, 0.2083, 0.5417, 0.25, 0.5, 0.25, 0.5417, 0.2083, 0.5833, 0.2083, 0.5833, 0.25, 0.5417, 0.25, 0.5417, 0.0, 0.5833, 0.0, 0.5833, 0.04167, 0.5417, 0.04167, 0.5417, 0.04167, 0.5833, 0.04167, 0.5833, 0.08333, 0.5417, 0.08333, 0.5417, 0.08333, 0.5833, 0.08333, 0.5833, 0.125, 0.5417, 0.125, 0.5417, 0.125, 0.5833, 0.125, 0.5833, 0.1667, 0.5417, 0.1667, 0.5417, 0.1667, 0.5833, 0.1667, 0.5833, 0.2083, 0.5417, 0.2083, 0.5, 0.0, 0.5417, 0.0, 0.5417, 0.04167, 0.5, 0.04167, 0.5, 0.04167, 0.5417, 0.04167, 0.5417, 0.08333, 0.5, 0.08333, 0.5, 0.08333, 0.5417, 0.08333, 0.5417, 0.125, 0.5, 0.125, 0.5, 0.125, 0.5417, 0.125, 0.5417, 0.1667, 0.5, 0.1667, 0.5, 0.1667, 0.5417, 0.1667, 0.5417, 0.2083, 0.5, 0.2083, 0.4583, 0.0, 0.5, 0.0, 0.5, 0.04167, 0.4583, 0.04167, 0.4583, 0.04167, 0.5, 0.04167, 0.5, 0.08333, 0.4583, 0.08333, 0.4583, 0.08333, 0.5, 0.08333, 0.5, 0.125, 0.4583, 0.125, 0.4583, 0.125, 0.5, 0.125, 0.5, 0.1667, 0.4583, 0.1667, 0.4583, 0.1667, 0.5, 0.1667, 0.5, 0.2083, 0.4583, 0.2083, 0.4167, 0.0, 0.4583, 0.0, 0.4583, 0.04167, 0.4167, 0.04167, 0.4167, 0.04167, 0.4583, 0.04167, 0.4583, 0.08333, 0.4167, 0.08333, 0.4167, 0.08333, 0.4583, 0.08333, 0.4583, 0.125, 0.4167, 0.125, 0.4167, 0.125, 0.4583, 0.125, 0.4583, 0.1667, 0.4167, 0.1667, 0.4167, 0.1667, 0.4583, 0.1667, 0.4583, 0.2083, 0.4167, 0.2083, 0.375, 0.0, 0.4167, 0.0, 0.4167, 0.04167, 0.375, 0.04167, 0.375, 0.04167, 0.4167, 0.04167, 0.4167, 0.08333, 0.375, 0.08333, 0.375, 0.08333, 0.4167, 0.08333, 0.4167, 0.125, 0.375, 0.125, 0.375, 0.125, 0.4167, 0.125, 0.4167, 0.1667, 0.375, 0.1667, 0.375, 0.1667, 0.4167, 0.1667, 0.4167, 0.2083, 0.375, 0.2083, 0.5417, 0.5, 0.5833, 0.5, 0.5833, 0.5417, 0.5417, 0.5417, 0.5417, 0.5417, 0.5833, 0.5417, 0.5833, 0.5833, 0.5417, 0.5833, 0.5417, 0.5833, 0.5833, 0.5833, 0.5833, 0.625, 0.5417, 0.625, 0.5417, 0.625, 0.5833, 0.625, 0.5833, 0.6667, 0.5417, 0.6667, 0.5417, 0.6667, 0.5833, 0.6667, 0.5833, 0.7083, 0.5417, 0.7083, 0.5, 0.5, 0.5417, 0.5, 0.5417, 0.5417, 0.5, 0.5417, 0.5, 0.5417, 0.5417, 0.5417, 0.5417, 0.5833, 0.5, 0.5833, 0.5, 0.5833, 0.5417, 0.5833, 0.5417, 0.625, 0.5, 0.625, 0.5, 0.625, 0.5417, 0.625, 0.5417, 0.6667, 0.5, 0.6667, 0.5, 0.6667, 0.5417, 0.6667, 0.5417, 0.7083, 0.5, 0.7083, 0.4583, 0.5, 0.5, 0.5, 0.5, 0.5417, 0.4583, 0.5417, 0.4583, 0.5417, 0.5, 0.5417, 0.5, 0.5833, 0.4583, 0.5833, 0.4583, 0.5833, 0.5, 0.5833, 0.5, 0.625, 0.4583, 0.625, 0.4583, 0.625, 0.5, 0.625, 0.5, 0.6667, 0.4583, 0.6667, 0.4583, 0.6667, 0.5, 0.6667, 0.5, 0.7083, 0.4583, 0.7083, 0.4167, 0.5, 0.4583, 0.5, 0.4583, 0.5417, 0.4167, 0.5417, 0.4167, 0.5417, 0.4583, 0.5417, 0.4583, 0.5833, 0.4167, 0.5833, 0.4167, 0.5833, 0.4583, 0.5833, 0.4583, 0.625, 0.4167, 0.625, 0.4167, 0.625, 0.4583, 0.625, 0.4583, 0.6667, 0.4167, 0.6667, 0.4167, 0.6667, 0.4583, 0.6667, 0.4583, 0.7083, 0.4167, 0.7083, 0.375, 0.5, 0.4167, 0.5, 0.4167, 0.5417, 0.375, 0.5417, 0.375, 0.5417, 0.4167, 0.5417, 0.4167, 0.5833, 0.375, 0.5833, 0.375, 0.5833, 0.4167, 0.5833, 0.4167, 0.625, 0.375, 0.625, 0.375, 0.625, 0.4167, 0.625, 0.4167, 0.6667, 0.375, 0.6667, 0.375, 0.6667, 0.4167, 0.6667, 0.4167, 0.7083, 0.375, 0.7083, 0.5833, 0.5, 0.625, 0.5, 0.625, 0.5417, 0.5833, 0.5417, 0.5833, 0.5417, 0.625, 0.5417, 0.625, 0.5833, 0.5833, 0.5833, 0.5833, 0.5833, 0.625, 0.5833, 0.625, 0.625, 0.5833, 0.625, 0.5833, 0.625, 0.625, 0.625, 0.625, 0.6667, 0.5833, 0.6667, 0.5833, 0.6667, 0.625, 0.6667, 0.625, 0.7083, 0.5833, 0.7083, 0.5833, 0.0, 0.625, 0.0, 0.625, 0.04167, 0.5833, 0.04167, 0.5833, 0.04167, 0.625, 0.04167, 0.625, 0.08333, 0.5833, 0.08333, 0.5833, 0.08333, 0.625, 0.08333, 0.625, 0.125, 0.5833, 0.125, 0.5833, 0.125, 0.625, 0.125, 0.625, 0.1667, 0.5833, 0.1667, 0.5833, 0.1667, 0.625, 0.1667, 0.625, 0.2083, 0.5833, 0.2083, 0.625, 0.375, 0.625, 0.3333, 0.625, 0.375, 0.625, 0.5417, 0.625, 0.5, 0.625, 0.5417, 0.625, 0.7917, 0.625, 0.75, 0.625, 0.7917, 0.625, 0.1667, 0.625, 0.125, 0.625, 0.1667, 0.625, 0.4167, 0.625, 0.375, 0.625, 0.4167, 0.625, 0.25, 0.625, 0.2083, 0.625, 0.25, 0.625, 0.5833, 0.625, 0.5417, 0.625, 0.5833, 0.625, 0.8333, 0.625, 0.7917, 0.625, 0.8333, 0.625, 0.2083, 0.625, 0.1667, 0.625, 0.2083, 0.625, 0.4583, 0.625, 0.4167, 0.625, 0.4583, 0.625, 0.625, 0.625, 0.5833, 0.625, 0.625, 0.625, 0.875, 0.625, 0.8333, 0.625, 0.875, 0.625, 1.0, 0.625, 0.9583, 0.625, 1.0, 0.625, 0.6667, 0.625, 0.625, 0.625, 0.6667, 0.625, 0.9167, 0.625, 0.875, 0.625, 0.9167, 0.625, 0.5, 0.625, 0.4583, 0.625, 0.5, 0.625, 0.7083, 0.625, 0.6667, 0.625, 0.7083, 0.625, 0.9583, 0.625, 0.9167, 0.625, 0.9583, 0.625, 0.04167, 0.625, 0.0, 0.625, 0.04167, 0.625, 0.2917, 0.625, 0.25, 0.625, 0.2917])
me_cube_001.use_remesh_fix_poles = True
me_cube_001.use_remesh_preserve_attributes = False
me_cube_001.use_mirror_vertex_groups = False
me_cube_001.update()
me_cube_002 = bpy.data.meshes.new('Cube.002')
me_cube_002.from_pydata([(-4.144, -4.155, -4.966), (-0.05065, -0.04545, 6.975), (-4.115, 3.858, -4.945), (4.401, -4.39, -5.078), (4.016, 4.457, -5.035), (-1.584, -1.46, 4.937), (-1.583, 1.442, 5.07), (1.435, 1.497, 4.9), (1.479, -1.509, 4.991), (2.868, 4.14, -4.782), (1.4, 4.271, -5.032), (0.09889, 3.837, -5.051), (-1.368, 4.199, -5.046), (-2.801, 4.215, -5.009), (-0.9915, 1.465, 4.991), (-0.5302, 1.533, 4.959), (0.001368, 1.41, 4.899), (0.4984, 1.393, 4.93), (1.045, 1.456, 5.008), (-2.976, -4.114, -4.922), (-1.565, -4.377, -4.962), (0.1256, -4.047, -4.95), (1.137, -4.097, -5.289), (2.768, -4.145, -4.878), (1.027, -1.529, 4.942), (0.5891, -1.628, 5.012), (-0.01557, -1.53, 5.008), (-0.5042, -1.52, 4.998), (-1.092, -1.56, 5.061), (-3.35, -3.292, -3.246), (-3.192, -3.39, -1.704), (-3.302, -3.306, 0.00275), (-2.796, -2.822, 1.643), (-2.305, -2.369, 3.177), (-2.268, 2.518, 3.407), (-2.713, 2.661, 1.597), (-3.264, 3.402, 0.05292), (-3.298, 3.242, -1.702), (-3.486, 3.296, -3.399), (2.398, 2.316, 3.272), (2.703, 2.701, 1.667), (3.483, 3.492, 0.1603), (3.287, 3.271, -1.668), (3.382, 3.199, -3.562), (2.561, -2.29, 3.361), (2.866, -2.805, 1.778), (3.404, -3.324, 0.1276), (3.122, -3.233, -1.678), (3.161, -3.347, -3.169), (1.611, -2.397, 3.385), (1.975, -2.714, 1.743), (2.313, -3.467, 0.06396), (2.146, -3.259, -1.456), (2.307, -3.421, -3.512), (0.9511, -2.416, 3.308), (0.9081, -2.465, 1.65), (1.082, -3.5, 0.189), (1.093, -3.368, -1.67), (0.9279, -3.219, -3.309), (0.002117, -2.396, 3.328), (-0.03709, -2.779, 1.537), (-0.006343, -3.463, -0.1048), (0.1772, -3.228, -1.437), (0.1538, -3.273, -3.374), (-0.7139, -2.389, 3.178), (-0.717, -2.782, 1.72), (-1.24, -3.187, -0.03343), (-1.101, -3.267, -1.693), (-1.016, -3.11, -3.384), (-1.555, -2.319, 3.398), (-1.675, -2.549, 1.658), (-2.073, -3.172, -0.11), (-1.996, -3.159, -1.874), (-2.109, -3.216, -3.318), (-1.569, 2.316, 3.354), (-1.879, 2.673, 1.741), (-2.219, 3.541, -0.007718), (-2.38, 3.283, -1.671), (-2.09, 3.106, -3.12), (-0.8896, 2.319, 3.359), (-0.8737, 2.807, 1.716), (-1.048, 3.075, -0.1002), (-1.1, 3.267, -1.644), (-0.8363, 3.452, -3.256), (0.03264, 2.413, 3.338), (-0.09378, 2.618, 1.587), (-0.2734, 3.165, 0.04188), (-0.007487, 3.374, -1.784), (0.1952, 3.078, -3.294), (0.8357, 2.346, 3.363), (1.002, 2.785, 1.692), (1.06, 3.275, 0.01846), (1.155, 3.554, -1.708), (1.092, 3.38, -3.31), (1.556, 2.403, 3.296), (1.81, 2.772, 1.659), (2.199, 3.208, 0.02716), (2.197, 3.049, -1.702), (2.1, 3.226, -3.365), (-4.083, 2.548, -4.923), (-4.067, 0.9355, -4.912), (-3.989, -0.2911, -5.01), (-4.269, -1.307, -4.983), (-4.291, -2.7, -5.068), (-1.734, -1.054, 5.12), (-1.698, -0.4601, 4.802), (-1.609, 0.01191, 5.006), (-1.538, 0.4248, 5.182), (-1.586, 1.002, 5.026), (4.405, -3.182, -5.106), (4.292, -1.448, -5.096), (4.204, 0.03745, -5.062), (4.177, 1.476, -5.047), (4.036, 3.088, -5.103), (1.461, 0.8541, 4.734), (1.463, 0.3206, 4.811), (1.564, -0.05622, 4.982), (1.336, -0.4523, 5.017), (1.351, -1.141, 5.004), (3.441, 2.085, -3.378), (3.161, 1.101, -3.44), (3.163, -0.139, -3.217), (3.237, -1.162, -3.233), (3.388, -2.272, -3.15), (3.362, 2.033, -1.609), (3.197, 1.163, -1.479), (3.319, -0.1142, -1.836), (3.354, -1.086, -1.703), (3.154, -1.889, -1.695), (3.454, 2.172, 0.3288), (3.465, 1.181, 0.1476), (3.305, 0.1349, 0.1645), (3.421, -1.047, 0.135), (3.372, -2.276, -0.0109), (2.725, 1.634, 1.592), (2.933, 0.9543, 1.913), (2.942, -0.05034, 1.684), (2.908, -0.957, 1.549), (3.039, -1.98, 1.818), (2.299, 1.649, 3.258), (2.466, 0.8339, 3.279), (2.574, 0.1632, 3.269), (2.551, -0.6541, 3.415), (2.669, -1.355, 3.336), (-3.257, -2.079, -3.369), (-3.391, -1.255, -3.504), (-3.318, 0.05538, -3.309), (-3.414, 0.9935, -3.319), (-3.555, 2.167, -3.291), (-3.227, -2.067, -1.708), (-3.377, -1.171, -1.706), (-3.335, 0.03212, -1.489), (-3.386, 0.9295, -1.669), (-3.255, 2.254, -1.648), (-3.248, -2.394, -0.07783), (-3.275, -1.076, 0.04095), (-3.026, 0.1633, 0.09664), (-3.248, 1.181, 0.04506), (-3.379, 2.193, -0.04433), (-3.03, -2.033, 1.676), (-2.76, -0.904, 1.522), (-2.559, -0.3054, 1.655), (-2.707, 0.7643, 1.652), (-2.617, 1.84, 1.632), (-2.335, -1.579, 3.234), (-2.227, -0.4861, 3.217), (-2.276, 0.124, 3.312), (-2.346, 0.8919, 3.286), (-2.267, 1.783, 3.36)], [], [(168, 108, 6, 34), (94, 18, 7, 39), (143, 118, 8, 44), (69, 28, 5, 33), (8, 118, 1), (106, 105, 1), (15, 14, 1), (105, 104, 1), (44, 8, 24, 49), (49, 24, 25, 54), (54, 25, 26, 59), (59, 26, 27, 64), (64, 27, 28, 69), (34, 6, 14, 74), (74, 14, 15, 79), (79, 15, 16, 84), (84, 16, 17, 89), (89, 17, 18, 94), (10, 93, 98, 9), (93, 92, 97, 98), (92, 91, 96, 97), (91, 90, 95, 96), (90, 89, 94, 95), (11, 88, 93, 10), (88, 87, 92, 93), (87, 86, 91, 92), (86, 85, 90, 91), (85, 84, 89, 90), (12, 83, 88, 11), (83, 82, 87, 88), (82, 81, 86, 87), (81, 80, 85, 86), (80, 79, 84, 85), (13, 78, 83, 12), (78, 77, 82, 83), (77, 76, 81, 82), (76, 75, 80, 81), (75, 74, 79, 80), (2, 38, 78, 13), (38, 37, 77, 78), (37, 36, 76, 77), (36, 35, 75, 76), (35, 34, 74, 75), (20, 68, 73, 19), (68, 67, 72, 73), (67, 66, 71, 72), (66, 65, 70, 71), (65, 64, 69, 70), (21, 63, 68, 20), (63, 62, 67, 68), (62, 61, 66, 67), (61, 60, 65, 66), (60, 59, 64, 65), (22, 58, 63, 21), (58, 57, 62, 63), (57, 56, 61, 62), (56, 55, 60, 61), (55, 54, 59, 60), (23, 53, 58, 22), (53, 52, 57, 58), (52, 51, 56, 57), (51, 50, 55, 56), (50, 49, 54, 55), (3, 48, 53, 23), (48, 47, 52, 53), (47, 46, 51, 52), (46, 45, 50, 51), (45, 44, 49, 50), (19, 73, 29, 0), (73, 72, 30, 29), (72, 71, 31, 30), (71, 70, 32, 31), (70, 69, 33, 32), (109, 123, 48, 3), (123, 128, 47, 48), (128, 133, 46, 47), (133, 138, 45, 46), (138, 143, 44, 45), (9, 98, 43, 4), (98, 97, 42, 43), (97, 96, 41, 42), (96, 95, 40, 41), (95, 94, 39, 40), (99, 148, 38, 2), (148, 153, 37, 38), (153, 158, 36, 37), (158, 163, 35, 36), (163, 168, 34, 35), (32, 33, 164, 159), (159, 164, 165, 160), (160, 165, 166, 161), (161, 166, 167, 162), (162, 167, 168, 163), (31, 32, 159, 154), (154, 159, 160, 155), (155, 160, 161, 156), (156, 161, 162, 157), (157, 162, 163, 158), (30, 31, 154, 149), (149, 154, 155, 150), (150, 155, 156, 151), (151, 156, 157, 152), (152, 157, 158, 153), (29, 30, 149, 144), (144, 149, 150, 145), (145, 150, 151, 146), (146, 151, 152, 147), (147, 152, 153, 148), (0, 29, 144, 103), (103, 144, 145, 102), (102, 145, 146, 101), (101, 146, 147, 100), (100, 147, 148, 99), (40, 39, 139, 134), (134, 139, 140, 135), (135, 140, 141, 136), (136, 141, 142, 137), (137, 142, 143, 138), (41, 40, 134, 129), (129, 134, 135, 130), (130, 135, 136, 131), (131, 136, 137, 132), (132, 137, 138, 133), (42, 41, 129, 124), (124, 129, 130, 125), (125, 130, 131, 126), (126, 131, 132, 127), (127, 132, 133, 128), (43, 42, 124, 119), (119, 124, 125, 120), (120, 125, 126, 121), (121, 126, 127, 122), (122, 127, 128, 123), (4, 43, 119, 113), (113, 119, 120, 112), (112, 120, 121, 111), (111, 121, 122, 110), (110, 122, 123, 109), (39, 7, 114, 139), (139, 114, 115, 140), (140, 115, 116, 141), (141, 116, 117, 142), (142, 117, 118, 143), (33, 5, 104, 164), (164, 104, 105, 165), (165, 105, 106, 166), (166, 106, 107, 167), (167, 107, 108, 168), (16, 15, 1), (114, 7, 1), (24, 8, 1), (107, 106, 1), (17, 16, 1), (6, 108, 1), (115, 114, 1), (25, 24, 1), (108, 107, 1), (18, 17, 1), (116, 115, 1), (26, 25, 1), (5, 28, 1), (117, 116, 1), (27, 26, 1), (7, 18, 1), (118, 117, 1), (28, 27, 1), (104, 5, 1), (14, 6, 1)])
_uv = me_cube_002.uv_layers.new(name='UVMap')
_uv.uv.foreach_set('vector', [0.5833, 0.2083, 0.625, 0.2083, 0.625, 0.25, 0.5833, 0.25, 0.5833, 0.4583, 0.625, 0.4583, 0.625, 0.5, 0.5833, 0.5, 0.5833, 0.7083, 0.625, 0.7083, 0.625, 0.75, 0.5833, 0.75, 0.5833, 0.9583, 0.625, 0.9583, 0.625, 1.0, 0.5833, 1.0, 0.625, 0.75, 0.625, 0.7083, 0.625, 0.75, 0.625, 0.125, 0.625, 0.08333, 0.625, 0.125, 0.625, 0.3333, 0.625, 0.2917, 0.625, 0.3333, 0.625, 0.08333, 0.625, 0.04167, 0.625, 0.08333, 0.5833, 0.75, 0.625, 0.75, 0.625, 0.7917, 0.5833, 0.7917, 0.5833, 0.7917, 0.625, 0.7917, 0.625, 0.8333, 0.5833, 0.8333, 0.5833, 0.8333, 0.625, 0.8333, 0.625, 0.875, 0.5833, 0.875, 0.5833, 0.875, 0.625, 0.875, 0.625, 0.9167, 0.5833, 0.9167, 0.5833, 0.9167, 0.625, 0.9167, 0.625, 0.9583, 0.5833, 0.9583, 0.5833, 0.25, 0.625, 0.25, 0.625, 0.2917, 0.5833, 0.2917, 0.5833, 0.2917, 0.625, 0.2917, 0.625, 0.3333, 0.5833, 0.3333, 0.5833, 0.3333, 0.625, 0.3333, 0.625, 0.375, 0.5833, 0.375, 0.5833, 0.375, 0.625, 0.375, 0.625, 0.4167, 0.5833, 0.4167, 0.5833, 0.4167, 0.625, 0.4167, 0.625, 0.4583, 0.5833, 0.4583, 0.375, 0.4167, 0.4167, 0.4167, 0.4167, 0.4583, 0.375, 0.4583, 0.4167, 0.4167, 0.4583, 0.4167, 0.4583, 0.4583, 0.4167, 0.4583, 0.4583, 0.4167, 0.5, 0.4167, 0.5, 0.4583, 0.4583, 0.4583, 0.5, 0.4167, 0.5417, 0.4167, 0.5417, 0.4583, 0.5, 0.4583, 0.5417, 0.4167, 0.5833, 0.4167, 0.5833, 0.4583, 0.5417, 0.4583, 0.375, 0.375, 0.4167, 0.375, 0.4167, 0.4167, 0.375, 0.4167, 0.4167, 0.375, 0.4583, 0.375, 0.4583, 0.4167, 0.4167, 0.4167, 0.4583, 0.375, 0.5, 0.375, 0.5, 0.4167, 0.4583, 0.4167, 0.5, 0.375, 0.5417, 0.375, 0.5417, 0.4167, 0.5, 0.4167, 0.5417, 0.375, 0.5833, 0.375, 0.5833, 0.4167, 0.5417, 0.4167, 0.375, 0.3333, 0.4167, 0.3333, 0.4167, 0.375, 0.375, 0.375, 0.4167, 0.3333, 0.4583, 0.3333, 0.4583, 0.375, 0.4167, 0.375, 0.4583, 0.3333, 0.5, 0.3333, 0.5, 0.375, 0.4583, 0.375, 0.5, 0.3333, 0.5417, 0.3333, 0.5417, 0.375, 0.5, 0.375, 0.5417, 0.3333, 0.5833, 0.3333, 0.5833, 0.375, 0.5417, 0.375, 0.375, 0.2917, 0.4167, 0.2917, 0.4167, 0.3333, 0.375, 0.3333, 0.4167, 0.2917, 0.4583, 0.2917, 0.4583, 0.3333, 0.4167, 0.3333, 0.4583, 0.2917, 0.5, 0.2917, 0.5, 0.3333, 0.4583, 0.3333, 0.5, 0.2917, 0.5417, 0.2917, 0.5417, 0.3333, 0.5, 0.3333, 0.5417, 0.2917, 0.5833, 0.2917, 0.5833, 0.3333, 0.5417, 0.3333, 0.375, 0.25, 0.4167, 0.25, 0.4167, 0.2917, 0.375, 0.2917, 0.4167, 0.25, 0.4583, 0.25, 0.4583, 0.2917, 0.4167, 0.2917, 0.4583, 0.25, 0.5, 0.25, 0.5, 0.2917, 0.4583, 0.2917, 0.5, 0.25, 0.5417, 0.25, 0.5417, 0.2917, 0.5, 0.2917, 0.5417, 0.25, 0.5833, 0.25, 0.5833, 0.2917, 0.5417, 0.2917, 0.375, 0.9167, 0.4167, 0.9167, 0.4167, 0.9583, 0.375, 0.9583, 0.4167, 0.9167, 0.4583, 0.9167, 0.4583, 0.9583, 0.4167, 0.9583, 0.4583, 0.9167, 0.5, 0.9167, 0.5, 0.9583, 0.4583, 0.9583, 0.5, 0.9167, 0.5417, 0.9167, 0.5417, 0.9583, 0.5, 0.9583, 0.5417, 0.9167, 0.5833, 0.9167, 0.5833, 0.9583, 0.5417, 0.9583, 0.375, 0.875, 0.4167, 0.875, 0.4167, 0.9167, 0.375, 0.9167, 0.4167, 0.875, 0.4583, 0.875, 0.4583, 0.9167, 0.4167, 0.9167, 0.4583, 0.875, 0.5, 0.875, 0.5, 0.9167, 0.4583, 0.9167, 0.5, 0.875, 0.5417, 0.875, 0.5417, 0.9167, 0.5, 0.9167, 0.5417, 0.875, 0.5833, 0.875, 0.5833, 0.9167, 0.5417, 0.9167, 0.375, 0.8333, 0.4167, 0.8333, 0.4167, 0.875, 0.375, 0.875, 0.4167, 0.8333, 0.4583, 0.8333, 0.4583, 0.875, 0.4167, 0.875, 0.4583, 0.8333, 0.5, 0.8333, 0.5, 0.875, 0.4583, 0.875, 0.5, 0.8333, 0.5417, 0.8333, 0.5417, 0.875, 0.5, 0.875, 0.5417, 0.8333, 0.5833, 0.8333, 0.5833, 0.875, 0.5417, 0.875, 0.375, 0.7917, 0.4167, 0.7917, 0.4167, 0.8333, 0.375, 0.8333, 0.4167, 0.7917, 0.4583, 0.7917, 0.4583, 0.8333, 0.4167, 0.8333, 0.4583, 0.7917, 0.5, 0.7917, 0.5, 0.8333, 0.4583, 0.8333, 0.5, 0.7917, 0.5417, 0.7917, 0.5417, 0.8333, 0.5, 0.8333, 0.5417, 0.7917, 0.5833, 0.7917, 0.5833, 0.8333, 0.5417, 0.8333, 0.375, 0.75, 0.4167, 0.75, 0.4167, 0.7917, 0.375, 0.7917, 0.4167, 0.75, 0.4583, 0.75, 0.4583, 0.7917, 0.4167, 0.7917, 0.4583, 0.75, 0.5, 0.75, 0.5, 0.7917, 0.4583, 0.7917, 0.5, 0.75, 0.5417, 0.75, 0.5417, 0.7917, 0.5, 0.7917, 0.5417, 0.75, 0.5833, 0.75, 0.5833, 0.7917, 0.5417, 0.7917, 0.375, 0.9583, 0.4167, 0.9583, 0.4167, 1.0, 0.375, 1.0, 0.4167, 0.9583, 0.4583, 0.9583, 0.4583, 1.0, 0.4167, 1.0, 0.4583, 0.9583, 0.5, 0.9583, 0.5, 1.0, 0.4583, 1.0, 0.5, 0.9583, 0.5417, 0.9583, 0.5417, 1.0, 0.5, 1.0, 0.5417, 0.9583, 0.5833, 0.9583, 0.5833, 1.0, 0.5417, 1.0, 0.375, 0.7083, 0.4167, 0.7083, 0.4167, 0.75, 0.375, 0.75, 0.4167, 0.7083, 0.4583, 0.7083, 0.4583, 0.75, 0.4167, 0.75, 0.4583, 0.7083, 0.5, 0.7083, 0.5, 0.75, 0.4583, 0.75, 0.5, 0.7083, 0.5417, 0.7083, 0.5417, 0.75, 0.5, 0.75, 0.5417, 0.7083, 0.5833, 0.7083, 0.5833, 0.75, 0.5417, 0.75, 0.375, 0.4583, 0.4167, 0.4583, 0.4167, 0.5, 0.375, 0.5, 0.4167, 0.4583, 0.4583, 0.4583, 0.4583, 0.5, 0.4167, 0.5, 0.4583, 0.4583, 0.5, 0.4583, 0.5, 0.5, 0.4583, 0.5, 0.5, 0.4583, 0.5417, 0.4583, 0.5417, 0.5, 0.5, 0.5, 0.5417, 0.4583, 0.5833, 0.4583, 0.5833, 0.5, 0.5417, 0.5, 0.375, 0.2083, 0.4167, 0.2083, 0.4167, 0.25, 0.375, 0.25, 0.4167, 0.2083, 0.4583, 0.2083, 0.4583, 0.25, 0.4167, 0.25, 0.4583, 0.2083, 0.5, 0.2083, 0.5, 0.25, 0.4583, 0.25, 0.5, 0.2083, 0.5417, 0.2083, 0.5417, 0.25, 0.5, 0.25, 0.5417, 0.2083, 0.5833, 0.2083, 0.5833, 0.25, 0.5417, 0.25, 0.5417, 0.0, 0.5833, 0.0, 0.5833, 0.04167, 0.5417, 0.04167, 0.5417, 0.04167, 0.5833, 0.04167, 0.5833, 0.08333, 0.5417, 0.08333, 0.5417, 0.08333, 0.5833, 0.08333, 0.5833, 0.125, 0.5417, 0.125, 0.5417, 0.125, 0.5833, 0.125, 0.5833, 0.1667, 0.5417, 0.1667, 0.5417, 0.1667, 0.5833, 0.1667, 0.5833, 0.2083, 0.5417, 0.2083, 0.5, 0.0, 0.5417, 0.0, 0.5417, 0.04167, 0.5, 0.04167, 0.5, 0.04167, 0.5417, 0.04167, 0.5417, 0.08333, 0.5, 0.08333, 0.5, 0.08333, 0.5417, 0.08333, 0.5417, 0.125, 0.5, 0.125, 0.5, 0.125, 0.5417, 0.125, 0.5417, 0.1667, 0.5, 0.1667, 0.5, 0.1667, 0.5417, 0.1667, 0.5417, 0.2083, 0.5, 0.2083, 0.4583, 0.0, 0.5, 0.0, 0.5, 0.04167, 0.4583, 0.04167, 0.4583, 0.04167, 0.5, 0.04167, 0.5, 0.08333, 0.4583, 0.08333, 0.4583, 0.08333, 0.5, 0.08333, 0.5, 0.125, 0.4583, 0.125, 0.4583, 0.125, 0.5, 0.125, 0.5, 0.1667, 0.4583, 0.1667, 0.4583, 0.1667, 0.5, 0.1667, 0.5, 0.2083, 0.4583, 0.2083, 0.4167, 0.0, 0.4583, 0.0, 0.4583, 0.04167, 0.4167, 0.04167, 0.4167, 0.04167, 0.4583, 0.04167, 0.4583, 0.08333, 0.4167, 0.08333, 0.4167, 0.08333, 0.4583, 0.08333, 0.4583, 0.125, 0.4167, 0.125, 0.4167, 0.125, 0.4583, 0.125, 0.4583, 0.1667, 0.4167, 0.1667, 0.4167, 0.1667, 0.4583, 0.1667, 0.4583, 0.2083, 0.4167, 0.2083, 0.375, 0.0, 0.4167, 0.0, 0.4167, 0.04167, 0.375, 0.04167, 0.375, 0.04167, 0.4167, 0.04167, 0.4167, 0.08333, 0.375, 0.08333, 0.375, 0.08333, 0.4167, 0.08333, 0.4167, 0.125, 0.375, 0.125, 0.375, 0.125, 0.4167, 0.125, 0.4167, 0.1667, 0.375, 0.1667, 0.375, 0.1667, 0.4167, 0.1667, 0.4167, 0.2083, 0.375, 0.2083, 0.5417, 0.5, 0.5833, 0.5, 0.5833, 0.5417, 0.5417, 0.5417, 0.5417, 0.5417, 0.5833, 0.5417, 0.5833, 0.5833, 0.5417, 0.5833, 0.5417, 0.5833, 0.5833, 0.5833, 0.5833, 0.625, 0.5417, 0.625, 0.5417, 0.625, 0.5833, 0.625, 0.5833, 0.6667, 0.5417, 0.6667, 0.5417, 0.6667, 0.5833, 0.6667, 0.5833, 0.7083, 0.5417, 0.7083, 0.5, 0.5, 0.5417, 0.5, 0.5417, 0.5417, 0.5, 0.5417, 0.5, 0.5417, 0.5417, 0.5417, 0.5417, 0.5833, 0.5, 0.5833, 0.5, 0.5833, 0.5417, 0.5833, 0.5417, 0.625, 0.5, 0.625, 0.5, 0.625, 0.5417, 0.625, 0.5417, 0.6667, 0.5, 0.6667, 0.5, 0.6667, 0.5417, 0.6667, 0.5417, 0.7083, 0.5, 0.7083, 0.4583, 0.5, 0.5, 0.5, 0.5, 0.5417, 0.4583, 0.5417, 0.4583, 0.5417, 0.5, 0.5417, 0.5, 0.5833, 0.4583, 0.5833, 0.4583, 0.5833, 0.5, 0.5833, 0.5, 0.625, 0.4583, 0.625, 0.4583, 0.625, 0.5, 0.625, 0.5, 0.6667, 0.4583, 0.6667, 0.4583, 0.6667, 0.5, 0.6667, 0.5, 0.7083, 0.4583, 0.7083, 0.4167, 0.5, 0.4583, 0.5, 0.4583, 0.5417, 0.4167, 0.5417, 0.4167, 0.5417, 0.4583, 0.5417, 0.4583, 0.5833, 0.4167, 0.5833, 0.4167, 0.5833, 0.4583, 0.5833, 0.4583, 0.625, 0.4167, 0.625, 0.4167, 0.625, 0.4583, 0.625, 0.4583, 0.6667, 0.4167, 0.6667, 0.4167, 0.6667, 0.4583, 0.6667, 0.4583, 0.7083, 0.4167, 0.7083, 0.375, 0.5, 0.4167, 0.5, 0.4167, 0.5417, 0.375, 0.5417, 0.375, 0.5417, 0.4167, 0.5417, 0.4167, 0.5833, 0.375, 0.5833, 0.375, 0.5833, 0.4167, 0.5833, 0.4167, 0.625, 0.375, 0.625, 0.375, 0.625, 0.4167, 0.625, 0.4167, 0.6667, 0.375, 0.6667, 0.375, 0.6667, 0.4167, 0.6667, 0.4167, 0.7083, 0.375, 0.7083, 0.5833, 0.5, 0.625, 0.5, 0.625, 0.5417, 0.5833, 0.5417, 0.5833, 0.5417, 0.625, 0.5417, 0.625, 0.5833, 0.5833, 0.5833, 0.5833, 0.5833, 0.625, 0.5833, 0.625, 0.625, 0.5833, 0.625, 0.5833, 0.625, 0.625, 0.625, 0.625, 0.6667, 0.5833, 0.6667, 0.5833, 0.6667, 0.625, 0.6667, 0.625, 0.7083, 0.5833, 0.7083, 0.5833, 0.0, 0.625, 0.0, 0.625, 0.04167, 0.5833, 0.04167, 0.5833, 0.04167, 0.625, 0.04167, 0.625, 0.08333, 0.5833, 0.08333, 0.5833, 0.08333, 0.625, 0.08333, 0.625, 0.125, 0.5833, 0.125, 0.5833, 0.125, 0.625, 0.125, 0.625, 0.1667, 0.5833, 0.1667, 0.5833, 0.1667, 0.625, 0.1667, 0.625, 0.2083, 0.5833, 0.2083, 0.625, 0.375, 0.625, 0.3333, 0.625, 0.375, 0.625, 0.5417, 0.625, 0.5, 0.625, 0.5417, 0.625, 0.7917, 0.625, 0.75, 0.625, 0.7917, 0.625, 0.1667, 0.625, 0.125, 0.625, 0.1667, 0.625, 0.4167, 0.625, 0.375, 0.625, 0.4167, 0.625, 0.25, 0.625, 0.2083, 0.625, 0.25, 0.625, 0.5833, 0.625, 0.5417, 0.625, 0.5833, 0.625, 0.8333, 0.625, 0.7917, 0.625, 0.8333, 0.625, 0.2083, 0.625, 0.1667, 0.625, 0.2083, 0.625, 0.4583, 0.625, 0.4167, 0.625, 0.4583, 0.625, 0.625, 0.625, 0.5833, 0.625, 0.625, 0.625, 0.875, 0.625, 0.8333, 0.625, 0.875, 0.625, 1.0, 0.625, 0.9583, 0.625, 1.0, 0.625, 0.6667, 0.625, 0.625, 0.625, 0.6667, 0.625, 0.9167, 0.625, 0.875, 0.625, 0.9167, 0.625, 0.5, 0.625, 0.4583, 0.625, 0.5, 0.625, 0.7083, 0.625, 0.6667, 0.625, 0.7083, 0.625, 0.9583, 0.625, 0.9167, 0.625, 0.9583, 0.625, 0.04167, 0.625, 0.0, 0.625, 0.04167, 0.625, 0.2917, 0.625, 0.25, 0.625, 0.2917])
me_cube_002.use_remesh_fix_poles = True
me_cube_002.use_remesh_preserve_attributes = False
me_cube_002.use_mirror_vertex_groups = False
me_cube_002.update()

# ---- objects
ob_rock02_lod0 = bpy.data.objects.new('Rock02_LOD0', me_cube_004)
ob_rock02_lod1 = bpy.data.objects.new('Rock02_LOD1', me_cube_001)
ob_rock02_lod2 = bpy.data.objects.new('Rock02_LOD2', me_cube_002)

# ---- transforms, parenting, visibility, modifiers, constraints
ob_rock02_lod0.location = (0.0, 0.0, 5.0)
ob_rock02_lod0.lineart.crease_threshold = 0.0
ob_rock02_lod1.location = (0.0, 0.0, 5.0)
ob_rock02_lod1.lineart.crease_threshold = 0.0
_m = ob_rock02_lod1.modifiers.new('Decimate', 'DECIMATE')
_m.ratio = 0.5
ob_rock02_lod2.location = (0.0, 0.0, 5.0)
ob_rock02_lod2.lineart.crease_threshold = 0.0
_m = ob_rock02_lod2.modifiers.new('Decimate', 'DECIMATE')
_m.ratio = 0.2

# ---- collection membership
col_collection.objects.link(ob_rock02_lod0)
col_collection.objects.link(ob_rock02_lod1)
col_collection.objects.link(ob_rock02_lod2)

# ---- scene / render settings (as saved in the file)
scene.frame_start = 1; scene.frame_end = 250; scene.frame_set(1)
scene.render.engine = 'BLENDER_EEVEE_NEXT'
scene.cycles.use_denoising = False
scene.cycles.samples = 128
scene.cycles.sampling_pattern = 'TABULATED_SOBOL'
scene.cycles.use_adaptive_sampling = False
scene.cycles.use_light_tree = False
scene.view_settings.view_transform = 'Filmic'
bpy.context.view_layer.update()

# ---- added for rendering (the .blend has no active camera and no usable light): camera, sun
cam_auto = bpy.data.cameras.new('AutoCamera')
cam_auto.lens = 50.0
cam_auto.sensor_width = 36.0
cam_auto.clip_end = 1000.0
ob_auto_camera = bpy.data.objects.new('AutoCamera', cam_auto)
scene.collection.objects.link(ob_auto_camera)
ob_auto_camera.location = (16.2549, -19.3753, 18.7922)
ob_auto_camera.rotation_euler = (1.09748, -7.21219e-08, 0.694738)
scene.camera = ob_auto_camera
light_auto_sun = bpy.data.lights.new('AutoSun', 'SUN')
light_auto_sun.energy = 3.0
light_auto_sun.angle = 0.0523599
ob_auto_sun = bpy.data.objects.new('AutoSun', light_auto_sun)
scene.collection.objects.link(ob_auto_sun)
ob_auto_sun.rotation_euler = (0.872665, 0.174533, 0.523599)
bpy.context.view_layer.update()
